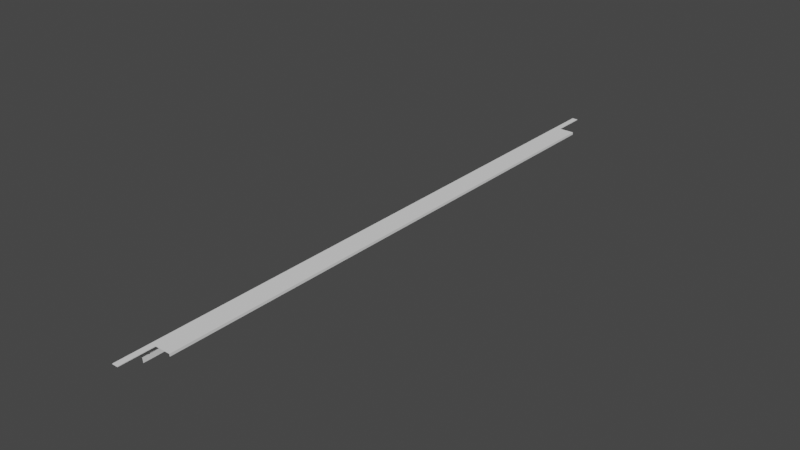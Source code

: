 # Source: irisLarge.blend  (saved by Blender 4.0.36; exported with 4.5.12 LTS)
import bpy
from mathutils import Matrix  # noqa: F401  (used for matrix-valued properties, if any)

bpy.ops.wm.read_factory_settings(use_empty=True)
scene = bpy.context.scene
scene.name = 'Scene'

# ---- collections
col_collection = bpy.data.collections.new('Collection'); scene.collection.children.link(col_collection)

# ---- world
world_world = bpy.data.worlds.new('World'); scene.world = world_world
world_world.use_nodes = True; world_world.node_tree.nodes.clear()
_N = world_world.node_tree.nodes; _L = world_world.node_tree.links
n0 = _N.new('ShaderNodeOutputWorld'); n0.name = 'World Output'; n0.location = (300, 300)
n1 = _N.new('ShaderNodeBackground'); n1.name = 'Background'; n1.location = (10, 300)
n1.inputs[0].default_value = (0.05088, 0.05088, 0.05088, 1.0)
_L.new(n1.outputs[0], n0.inputs[0])
n0.is_active_output = True
world_world.color = (0.05088, 0.05088, 0.05088)
world_world.use_sun_shadow = False
world_world.sun_shadow_jitter_overblur = 0.0

# ---- meshes
me_cube = bpy.data.meshes.new('Cube')
me_cube.from_pydata([(-0.005539, -0.295, 1.292e-08), (0.01526, 0.0, -3.201e-09), (-0.005539, 0.0, 0.0), (-0.005539, -0.2619, 1.147e-08), (0.01526, -0.2619, 1.147e-08), (9.612e-08, -0.295, 1.292e-08), (0.0, 0.0, 0.0), (8.532e-08, -0.2619, 1.147e-08), (-0.005539, -0.2619, 0.0006), (-0.005539, -0.295, 0.0006), (9.612e-08, -0.295, 0.0006), (0.01526, -0.2619, 0.0006), (0.01526, 0.0, 0.0006), (-8.546e-18, 0.0, 0.0006), (-0.005539, 0.0, 0.0006), (8.532e-08, -0.2619, 0.0006), (-0.005139, -0.295, 1.292e-08), (-0.005139, 0.0, 0.0), (-0.005139, -0.2619, 1.147e-08), (-0.005139, -0.295, 0.0006), (-0.005139, 0.0, 0.0006), (-0.005139, -0.2619, 0.0006), (-0.005539, 0.0, -0.01175), (-0.005139, 0.0, -0.01175), (0.01463, -0.2619, 1.147e-08), (0.01463, 0.0, 0.0006), (0.01463, -0.2619, 0.0006), (0.01526, -0.2619, -0.0018), (0.01526, 0.0, -0.0018), (0.01463, 0.0, -0.0018), (0.01463, -0.2619, -0.0018), (9.334e-08, -0.2865, 0.0006), (-0.005539, -0.2865, 0.0006), (9.334e-08, -0.2865, 1.211e-08), (-0.005539, -0.2865, 1.211e-08), (-0.005139, -0.2865, 0.0006), (-0.005539, -0.2619, -0.01174), (-0.005139, -0.2619, -0.01174), (-0.005139, -0.2701, 1.17e-08), (-0.005539, -0.2701, 0.0006), (-0.005139, -0.2701, 0.0006), (8.8e-08, -0.2701, 0.0006), (-0.005539, -0.2701, 1.17e-08), (8.8e-08, -0.2701, 1.17e-08), (-0.005139, -0.2701, -0.01174), (-0.005539, -0.2701, -0.01174), (-0.005539, -0.2831, -8.396e-05), (-0.005539, -0.2797, -0.0004348), (-0.005539, -0.2765, -0.001223), (-0.005539, -0.2737, -0.002624), (-0.005539, -0.2718, -0.004608), (-0.005539, -0.2707, -0.006905), (-0.005539, -0.2702, -0.009308), (-0.005139, -0.2865, 1.211e-08), (-0.005139, -0.2702, -0.009308), (-0.005139, -0.2707, -0.006905), (-0.005139, -0.2718, -0.004608), (-0.005139, -0.2737, -0.002624), (-0.005139, -0.2765, -0.001223), (-0.005139, -0.2797, -0.0004348), (-0.005139, -0.2831, -8.396e-05), (-0.005139, -0.2639, -0.007508), (-0.005139, -0.2642, -0.007479), (-0.005139, -0.2636, -0.007479), (-0.005139, -0.2648, -0.007255), (-0.005139, -0.2631, -0.007255), (-0.005139, -0.2645, -0.007394), (-0.005139, -0.2633, -0.007394), (-0.005139, -0.2652, -0.006842), (-0.005139, -0.2627, -0.006842), (-0.005139, -0.2654, -0.006301), (-0.005139, -0.2624, -0.006301), (-0.005139, -0.2653, -0.006582), (-0.005139, -0.2625, -0.006582), (-0.005139, -0.265, -0.007069), (-0.005139, -0.2629, -0.007069), (-0.005139, -0.2654, -0.005716), (-0.005139, -0.2624, -0.005716), (-0.005139, -0.2652, -0.005175), (-0.005139, -0.2627, -0.005175), (-0.005139, -0.2653, -0.005434), (-0.005139, -0.2625, -0.005434), (-0.005139, -0.2648, -0.004761), (-0.005139, -0.2631, -0.004761), (-0.005139, -0.2639, -0.004508), (-0.005139, -0.2642, -0.004537), (-0.005139, -0.2636, -0.004537), (-0.005139, -0.2645, -0.004622), (-0.005139, -0.2633, -0.004622), (-0.005139, -0.265, -0.004948), (-0.005139, -0.2629, -0.004948), (-0.005139, -0.2624, -0.006008), (-0.005139, -0.2654, -0.006008), (-0.005539, -0.2639, -0.007508), (-0.005539, -0.2642, -0.007479), (-0.005539, -0.2636, -0.007479), (-0.005539, -0.2648, -0.007255), (-0.005539, -0.2633, -0.007394), (-0.005539, -0.2645, -0.007394), (-0.005539, -0.2631, -0.007255), (-0.005539, -0.2652, -0.006842), (-0.005539, -0.2629, -0.007069), (-0.005539, -0.2624, -0.006301), (-0.005539, -0.2654, -0.006301), (-0.005539, -0.2625, -0.006582), (-0.005539, -0.2653, -0.006582), (-0.005539, -0.2627, -0.006842), (-0.005539, -0.265, -0.007069), (-0.005539, -0.2654, -0.005716), (-0.005539, -0.2624, -0.005716), (-0.005539, -0.2652, -0.005175), (-0.005539, -0.2627, -0.005175), (-0.005539, -0.2653, -0.005434), (-0.005539, -0.2625, -0.005434), (-0.005539, -0.2648, -0.004761), (-0.005539, -0.2631, -0.004761), (-0.005539, -0.2639, -0.004508), (-0.005539, -0.2636, -0.004537), (-0.005539, -0.2642, -0.004537), (-0.005539, -0.2633, -0.004622), (-0.005539, -0.2645, -0.004622), (-0.005539, -0.2629, -0.004948), (-0.005539, -0.265, -0.004948), (-0.005539, -0.2624, -0.006008), (-0.005539, -0.2654, -0.006008), (0.01463, 0.0, -3.201e-09)], [], [(38, 18, 7, 43), (18, 17, 6, 7), (26, 11, 12, 25), (40, 41, 15, 21), (21, 15, 13, 20), (16, 19, 9, 0), (3, 8, 14, 2), (4, 27, 28, 1), (33, 31, 10, 5), (42, 39, 8, 3), (24, 26, 15, 7), (5, 10, 19, 16), (8, 21, 20, 14), (39, 40, 21, 8), (32, 35, 40, 39), (36, 22, 23, 37), (18, 37, 23, 17), (2, 22, 36, 3), (4, 11, 26, 24), (15, 26, 25, 13), (24, 30, 27, 4), (19, 10, 31, 35), (9, 19, 35, 32), (43, 41, 31, 33), (0, 9, 32, 34), (16, 53, 33, 5), (45, 36, 37, 44), (34, 53, 16, 0), (37, 67, 63, 61, 62, 66, 64, 74, 68, 72, 70, 92, 76, 80, 78, 89, 82, 87, 85, 84, 86, 88, 18, 38, 44), (88, 83, 90, 79, 81, 77, 91, 71, 73, 69, 75, 65, 67, 37, 18), (60, 59, 58, 57, 56, 55, 54, 44, 38, 53), (119, 117, 116, 118, 120, 114, 122, 110, 112, 108, 124, 103, 105, 100, 107, 96, 98, 94, 93, 95, 97, 36, 45, 42, 3), (97, 99, 101, 106, 104, 102, 123, 109, 113, 111, 121, 115, 119, 3, 36), (7, 15, 41, 43), (34, 32, 39, 42), (35, 31, 41, 40), (53, 38, 43, 33), (44, 54, 52, 45), (54, 55, 51, 52), (55, 56, 50, 51), (56, 57, 49, 50), (57, 58, 48, 49), (58, 59, 47, 48), (59, 60, 46, 47), (60, 53, 34, 46), (52, 51, 50, 49, 48, 47, 46, 34, 42, 45), (97, 95, 63, 67), (63, 95, 93, 61), (62, 61, 93, 94), (66, 62, 94, 98), (66, 98, 96, 64), (74, 64, 96, 107), (107, 100, 68, 74), (72, 68, 100, 105), (105, 103, 70, 72), (124, 92, 70, 103), (92, 124, 108, 76), (80, 76, 108, 112), (112, 110, 78, 80), (89, 78, 110, 122), (89, 122, 114, 82), (87, 82, 114, 120), (87, 120, 118, 85), (85, 118, 116, 84), (86, 84, 116, 117), (119, 88, 86, 117), (88, 119, 115, 83), (90, 83, 115, 121), (90, 121, 111, 79), (113, 81, 79, 111), (81, 113, 109, 77), (91, 77, 109, 123), (91, 123, 102, 71), (104, 73, 71, 102), (104, 106, 69, 73), (101, 75, 69, 106), (101, 99, 65, 75), (97, 67, 65, 99), (27, 30, 29, 28), (11, 4, 1, 12), (24, 125, 29, 30), (7, 6, 125, 24)])
_uv = me_cube.uv_layers.new(name='UVMap')
_uv.uv.foreach_set('vector', [0.375, 0.75, 0.375, 0.75, 0.375, 0.75, 0.375, 0.75, 0.375, 0.75, 0.5, 0.75, 0.5, 0.75, 0.375, 0.75, 0.375, 0.9897, 0.375, 1.0, 0.5, 1.0, 0.5, 0.9897, 0.375, 0.75, 0.375, 0.75, 0.375, 0.75, 0.375, 0.75, 0.375, 0.75, 0.375, 0.75, 0.5, 0.75, 0.5, 0.75, 0.375, 0.75, 0.375, 0.75, 0.375, 0.75, 0.375, 0.75, 0.375, 0.75, 0.375, 0.75, 0.5, 0.75, 0.5, 0.75, 0.375, 1.0, 0.375, 1.0, 0.0, 0.0, 0.0, 0.0, 0.375, 0.75, 0.375, 0.75, 0.375, 0.75, 0.375, 0.75, 0.375, 0.75, 0.375, 0.75, 0.375, 0.75, 0.375, 0.75, 0.375, 0.9897, 0.375, 0.9897, 0.375, 0.75, 0.375, 0.75, 0.375, 0.75, 0.375, 0.75, 0.375, 0.75, 0.375, 0.75, 0.375, 0.75, 0.375, 0.75, 0.5, 0.75, 0.5, 0.75, 0.375, 0.75, 0.375, 0.75, 0.375, 0.75, 0.375, 0.75, 0.375, 0.75, 0.375, 0.75, 0.375, 0.75, 0.375, 0.75, 0.375, 0.75, 0.5, 0.75, 0.5, 0.75, 0.375, 0.75, 0.375, 0.75, 0.375, 0.75, 0.5, 0.75, 0.5, 0.75, 0.5, 0.75, 0.5, 0.75, 0.375, 0.75, 0.375, 0.75, 0.375, 1.0, 0.375, 1.0, 0.375, 0.9897, 0.375, 0.9897, 0.375, 0.75, 0.375, 0.9897, 0.5, 0.9897, 0.5, 0.75, 0.375, 0.9897, 0.375, 0.9897, 0.375, 1.0, 0.375, 1.0, 0.375, 0.75, 0.375, 0.75, 0.375, 0.75, 0.375, 0.75, 0.375, 0.75, 0.375, 0.75, 0.375, 0.75, 0.375, 0.75, 0.375, 0.75, 0.375, 0.75, 0.375, 0.75, 0.375, 0.75, 0.375, 0.75, 0.375, 0.75, 0.375, 0.75, 0.375, 0.75, 0.375, 0.75, 0.375, 0.75, 0.375, 0.75, 0.375, 0.75, 0.375, 0.75, 0.375, 0.75, 0.375, 0.75, 0.375, 0.75, 0.375, 0.75, 0.375, 0.75, 0.375, 0.75, 0.375, 0.75, 0.375, 0.75, 0.375, 0.75, 0.375, 0.75, 0.375, 0.75, 0.375, 0.75, 0.375, 0.75, 0.375, 0.75, 0.375, 0.75, 0.375, 0.75, 0.375, 0.75, 0.375, 0.75, 0.375, 0.75, 0.375, 0.75, 0.375, 0.75, 0.375, 0.75, 0.375, 0.75, 0.375, 0.75, 0.375, 0.75, 0.375, 0.75, 0.375, 0.75, 0.375, 0.75, 0.375, 0.75, 0.375, 0.75, 0.375, 0.75, 0.375, 0.75, 0.375, 0.75, 0.375, 0.75, 0.375, 0.75, 0.375, 0.75, 0.375, 0.75, 0.375, 0.75, 0.375, 0.75, 0.375, 0.75, 0.375, 0.75, 0.375, 0.75, 0.375, 0.75, 0.375, 0.75, 0.375, 0.75, 0.375, 0.75, 0.375, 0.75, 0.375, 0.75, 0.375, 0.75, 0.375, 0.75, 0.375, 0.75, 0.375, 0.75, 0.375, 0.75, 0.375, 0.75, 0.375, 0.75, 0.375, 0.75, 0.375, 0.75, 0.375, 0.75, 0.375, 0.75, 0.375, 0.75, 0.375, 0.75, 0.375, 0.75, 0.375, 0.75, 0.375, 0.75, 0.375, 0.75, 0.375, 0.75, 0.375, 0.75, 0.375, 0.75, 0.375, 0.75, 0.375, 0.75, 0.375, 0.75, 0.375, 0.75, 0.375, 0.75, 0.375, 0.75, 0.375, 0.75, 0.375, 0.75, 0.375, 0.75, 0.375, 0.75, 0.375, 0.75, 0.375, 0.75, 0.375, 0.75, 0.375, 0.75, 0.375, 0.75, 0.375, 0.75, 0.375, 0.75, 0.375, 0.75, 0.375, 0.75, 0.375, 0.75, 0.375, 0.75, 0.375, 0.75, 0.375, 0.75, 0.375, 0.75, 0.375, 0.75, 0.375, 0.75, 0.375, 0.75, 0.375, 0.75, 0.375, 0.75, 0.375, 0.75, 0.375, 0.75, 0.375, 0.75, 0.375, 0.75, 0.375, 0.75, 0.375, 0.75, 0.375, 0.75, 0.375, 0.75, 0.375, 0.75, 0.375, 0.75, 0.375, 0.75, 0.375, 0.75, 0.375, 0.75, 0.375, 0.75, 0.375, 0.75, 0.375, 0.75, 0.375, 0.75, 0.375, 0.75, 0.375, 0.75, 0.375, 0.75, 0.375, 0.75, 0.375, 0.75, 0.375, 0.75, 0.375, 0.75, 0.375, 0.75, 0.375, 0.75, 0.375, 0.75, 0.375, 0.75, 0.375, 0.75, 0.375, 0.75, 0.375, 0.75, 0.375, 0.75, 0.375, 0.75, 0.375, 0.75, 0.375, 0.75, 0.375, 0.75, 0.375, 0.75, 0.375, 0.75, 0.375, 0.75, 0.375, 0.75, 0.375, 0.75, 0.375, 0.75, 0.375, 0.75, 0.375, 0.75, 0.375, 0.75, 0.375, 0.75, 0.375, 0.75, 0.375, 0.75, 0.375, 0.75, 0.375, 0.75, 0.375, 0.75, 0.375, 0.75, 0.375, 0.75, 0.375, 0.75, 0.375, 0.75, 0.375, 0.75, 0.375, 0.75, 0.375, 0.75, 0.375, 0.75, 0.375, 0.75, 0.375, 0.75, 0.375, 0.75, 0.375, 0.75, 0.375, 0.75, 0.375, 0.75, 0.375, 0.75, 0.375, 0.75, 0.375, 0.75, 0.375, 0.75, 0.375, 0.75, 0.375, 0.75, 0.375, 0.75, 0.375, 0.75, 0.375, 0.75, 0.375, 0.75, 0.375, 0.75, 0.375, 0.75, 0.375, 0.75, 0.375, 0.75, 0.375, 0.75, 0.375, 0.75, 0.375, 0.75, 0.375, 0.75, 0.375, 0.75, 0.375, 0.75, 0.375, 0.75, 0.375, 0.75, 0.375, 0.75, 0.375, 0.75, 0.375, 0.75, 0.375, 0.75, 0.375, 0.75, 0.375, 0.75, 0.375, 0.75, 0.375, 0.75, 0.375, 0.75, 0.375, 0.75, 0.375, 0.75, 0.375, 0.75, 0.375, 0.75, 0.375, 0.75, 0.375, 0.75, 0.375, 0.75, 0.375, 0.75, 0.375, 0.75, 0.375, 0.75, 0.375, 0.75, 0.375, 0.75, 0.375, 0.75, 0.375, 0.75, 0.375, 0.75, 0.375, 0.75, 0.375, 0.75, 0.375, 0.75, 0.375, 0.75, 0.375, 0.75, 0.375, 0.75, 0.375, 0.75, 0.375, 0.75, 0.375, 0.75, 0.375, 0.75, 0.375, 0.75, 0.375, 0.75, 0.375, 0.75, 0.375, 0.75, 0.375, 0.75, 0.375, 0.75, 0.375, 0.75, 0.375, 0.75, 0.375, 0.75, 0.375, 0.75, 0.375, 0.75, 0.375, 0.75, 0.375, 0.75, 0.375, 0.75, 0.375, 0.75, 0.375, 0.75, 0.375, 0.75, 0.375, 0.75, 0.375, 0.75, 0.375, 0.75, 0.375, 0.75, 0.375, 0.75, 0.375, 0.75, 0.375, 0.75, 0.375, 0.75, 0.375, 0.75, 0.375, 0.75, 0.375, 0.75, 0.375, 0.75, 0.375, 0.75, 0.375, 0.75, 0.375, 0.75, 0.375, 0.75, 0.375, 0.75, 0.375, 0.75, 0.375, 0.75, 0.375, 0.75, 0.375, 0.75, 0.375, 0.75, 0.375, 0.75, 0.375, 0.75, 0.375, 0.75, 0.375, 0.75, 0.375, 0.75, 0.375, 0.75, 0.375, 0.75, 0.375, 0.75, 0.375, 0.75, 0.375, 0.75, 0.375, 0.75, 0.375, 0.75, 0.375, 0.75, 0.375, 0.75, 0.375, 0.75, 0.375, 0.75, 0.375, 0.75, 0.375, 0.75, 0.375, 0.75, 0.375, 0.75, 0.375, 0.75, 0.375, 0.75, 0.375, 0.75, 0.375, 0.75, 0.375, 0.75, 0.375, 0.75, 0.375, 1.0, 0.375, 0.9897, 0.0, 0.0, 0.0, 0.0, 0.375, 1.0, 0.375, 1.0, 0.0, 0.0, 0.5, 1.0, 0.375, 0.9897, 0.0, 0.0, 0.0, 0.0, 0.375, 0.9897, 0.375, 0.75, 0.5, 0.75, 0.0, 0.0, 0.375, 0.9897])
me_cube.update()

# ---- objects
ob_body = bpy.data.objects.new('body', me_cube)

# ---- transforms, parenting, visibility, modifiers, constraints
ob_body.location = (2.849e-18, 0.0, 0.0)
_m = ob_body.modifiers.new('Mirror', 'MIRROR')
_m.use_axis = (False, True, False)

# ---- collection membership
col_collection.objects.link(ob_body)

# ---- scene / render settings (as saved in the file)
scene.frame_start = 1; scene.frame_end = 250; scene.frame_set(1)
scene.render.engine = 'BLENDER_EEVEE_NEXT'
scene.cycles.sampling_pattern = 'TABULATED_SOBOL'
scene.cycles.use_light_tree = False
scene.view_settings.view_transform = 'Filmic'
bpy.context.view_layer.update()

# ---- added for rendering (the .blend has no active camera and no usable light): camera, sun
cam_auto = bpy.data.cameras.new('AutoCamera')
cam_auto.lens = 50.0
cam_auto.sensor_width = 36.0
cam_auto.clip_end = 1000.0
ob_auto_camera = bpy.data.objects.new('AutoCamera', cam_auto)
scene.collection.objects.link(ob_auto_camera)
ob_auto_camera.location = (0.551202, -0.655609, 0.431496)
ob_auto_camera.rotation_euler = (1.09748, -7.21219e-08, 0.694738)
scene.camera = ob_auto_camera
light_auto_sun = bpy.data.lights.new('AutoSun', 'SUN')
light_auto_sun.energy = 3.0
light_auto_sun.angle = 0.0523599
ob_auto_sun = bpy.data.objects.new('AutoSun', light_auto_sun)
scene.collection.objects.link(ob_auto_sun)
ob_auto_sun.rotation_euler = (0.872665, 0.174533, 0.523599)
bpy.context.view_layer.update()
